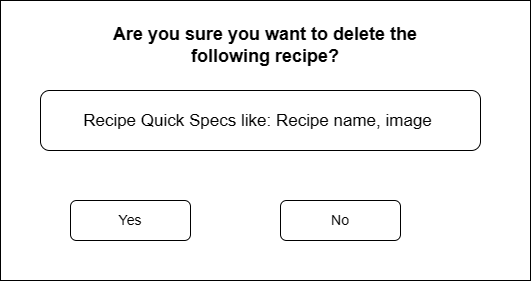

The diagram above was exported from draw.io. Its source (the exported page's mxGraphModel, read from the mxfile embedded in the PNG):
<mxGraphModel dx="1387" dy="756" grid="1" gridSize="10" guides="1" tooltips="1" connect="1" arrows="1" fold="1" page="1" pageScale="1" pageWidth="850" pageHeight="1100" math="0" shadow="0">
  <root>
    <mxCell id="0" />
    <mxCell id="1" parent="0" />
    <mxCell id="ra2n6t73Dde-ITEfBwie-1" value="" style="rounded=0;whiteSpace=wrap;html=1;" vertex="1" parent="1">
      <mxGeometry x="170" y="210" width="530" height="280" as="geometry" />
    </mxCell>
    <mxCell id="ra2n6t73Dde-ITEfBwie-2" value="&lt;font style=&quot;font-size: 18px;&quot;&gt;&lt;b&gt;Are you sure you want to delete the following recipe?&lt;/b&gt;&lt;/font&gt;" style="text;html=1;strokeColor=none;fillColor=none;align=center;verticalAlign=middle;whiteSpace=wrap;rounded=0;" vertex="1" parent="1">
      <mxGeometry x="270" y="240" width="330" height="30" as="geometry" />
    </mxCell>
    <mxCell id="ra2n6t73Dde-ITEfBwie-3" value="&lt;font style=&quot;font-size: 17px;&quot;&gt;Recipe Quick Specs like: Recipe name, image&lt;/font&gt;&amp;nbsp;" style="rounded=1;whiteSpace=wrap;html=1;fontSize=18;" vertex="1" parent="1">
      <mxGeometry x="210" y="300" width="440" height="60" as="geometry" />
    </mxCell>
    <mxCell id="ra2n6t73Dde-ITEfBwie-4" value="&lt;font style=&quot;font-size: 14px;&quot;&gt;Yes&lt;/font&gt;" style="rounded=1;whiteSpace=wrap;html=1;fontSize=12;" vertex="1" parent="1">
      <mxGeometry x="240" y="410" width="120" height="40" as="geometry" />
    </mxCell>
    <mxCell id="ra2n6t73Dde-ITEfBwie-5" value="&lt;font style=&quot;font-size: 14px;&quot;&gt;No&lt;/font&gt;" style="rounded=1;whiteSpace=wrap;html=1;fontSize=12;" vertex="1" parent="1">
      <mxGeometry x="450" y="410" width="120" height="40" as="geometry" />
    </mxCell>
  </root>
</mxGraphModel>